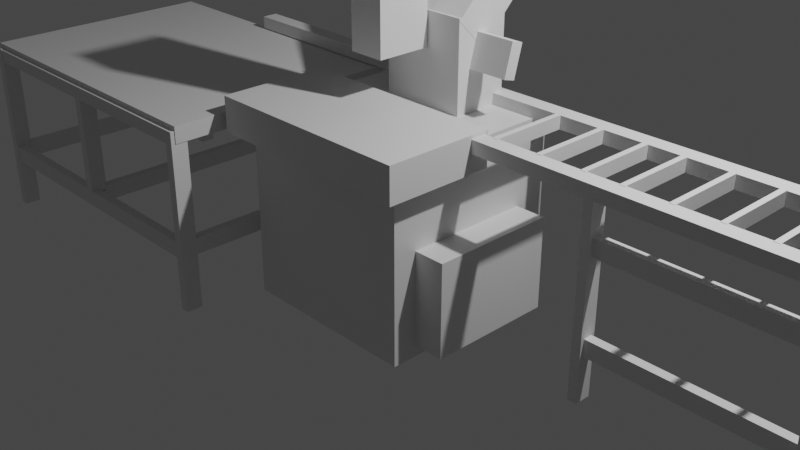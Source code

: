 # Source: Sd205_Full_Automatic_Single_Head_Screwdriver_Machine.blend  (saved by Blender 2.91.10; exported with 4.5.12 LTS)
import bpy
from mathutils import Matrix  # noqa: F401  (used for matrix-valued properties, if any)

bpy.ops.wm.read_factory_settings(use_empty=True)
scene = bpy.context.scene
scene.name = 'Scene'

# ---- collections
col_collection = bpy.data.collections.new('Collection'); scene.collection.children.link(col_collection)

# ---- materials (node trees are filled in below, after node groups)
mat_material = bpy.data.materials.new('Material')
mat_material.alpha_threshold = 0.0
mat_material.use_transparent_shadow = False
mat_material.line_color = (0.0, 0.0, 0.0, 1.0)
mat_material_001 = bpy.data.materials.new('Material.001')
mat_material_001.alpha_threshold = 0.0
mat_material_001.use_transparent_shadow = False
mat_material_001.line_color = (0.0, 0.0, 0.0, 1.0)

# ---- material node trees
mat_material.use_nodes = True; mat_material.node_tree.nodes.clear()
_N = mat_material.node_tree.nodes; _L = mat_material.node_tree.links
n0 = _N.new('ShaderNodeOutputMaterial'); n0.name = 'Material Output'; n0.location = (300, 300)
n1 = _N.new('ShaderNodeBsdfPrincipled'); n1.name = 'Principled BSDF'; n1.location = (10, 300)
n1.distribution = 'GGX'
n1.subsurface_method = 'BURLEY'
n1.inputs[2].default_value = 0.4
n1.inputs[3].default_value = 1.45
n1.inputs[27].default_value = (0.0, 0.0, 0.0, 1.0)
n1.inputs[28].default_value = 1.0
_L.new(n1.outputs[0], n0.inputs[0])
n0.is_active_output = True
mat_material_001.use_nodes = True; mat_material_001.node_tree.nodes.clear()
_N = mat_material_001.node_tree.nodes; _L = mat_material_001.node_tree.links
n0 = _N.new('ShaderNodeOutputMaterial'); n0.name = 'Material Output'; n0.location = (300, 300)
n1 = _N.new('ShaderNodeBsdfPrincipled'); n1.name = 'Principled BSDF'; n1.location = (10, 300)
n1.distribution = 'GGX'
n1.subsurface_method = 'BURLEY'
n1.inputs[2].default_value = 0.4
n1.inputs[3].default_value = 1.45
n1.inputs[27].default_value = (0.0, 0.0, 0.0, 1.0)
n1.inputs[28].default_value = 1.0
_L.new(n1.outputs[0], n0.inputs[0])
n0.is_active_output = True

# ---- world
world_world = bpy.data.worlds.new('World'); scene.world = world_world
world_world.use_nodes = True; world_world.node_tree.nodes.clear()
_N = world_world.node_tree.nodes; _L = world_world.node_tree.links
n0 = _N.new('ShaderNodeOutputWorld'); n0.name = 'World Output'; n0.location = (300, 300)
n1 = _N.new('ShaderNodeBackground'); n1.name = 'Background'; n1.location = (10, 300)
n1.inputs[0].default_value = (0.05088, 0.05088, 0.05088, 1.0)
_L.new(n1.outputs[0], n0.inputs[0])
n0.is_active_output = True
world_world.color = (0.05088, 0.05088, 0.05088)
world_world.use_sun_shadow = False
world_world.sun_shadow_jitter_overblur = 0.0

# ---- cameras
cam_camera = bpy.data.cameras.new('Camera')
cam_camera.clip_end = 100.0
cam_camera.ortho_scale = 7.314

# ---- lights
light_light = bpy.data.lights.new('Light', 'POINT')
light_light.transmission_factor = 0.0
light_light.energy = 1000.0
light_light.shadow_soft_size = 0.1
light_light.shadow_maximum_resolution = 0.006
light_light.use_absolute_resolution = True

# ---- meshes
me_cube = bpy.data.meshes.new('Cube')
me_cube.from_pydata([(1.0, 1.0, 1.0), (1.0, 1.0, -1.0), (1.0, -1.0, 1.0), (1.0, -1.0, -1.0), (-1.0, 1.0, 1.0), (-1.0, 1.0, -1.0), (-1.0, -1.0, 1.0), (-1.0, -1.0, -1.0)], [], [(0, 4, 6, 2), (3, 2, 6, 7), (7, 6, 4, 5), (5, 1, 3, 7), (1, 0, 2, 3), (5, 4, 0, 1)])
_uv = me_cube.uv_layers.new(name='UVMap')
_uv.uv.foreach_set('vector', [0.625, 0.5, 0.875, 0.5, 0.875, 0.75, 0.625, 0.75, 0.375, 0.75, 0.625, 0.75, 0.625, 1.0, 0.375, 1.0, 0.375, 0.0, 0.625, 0.0, 0.625, 0.25, 0.375, 0.25, 0.125, 0.5, 0.375, 0.5, 0.375, 0.75, 0.125, 0.75, 0.375, 0.5, 0.625, 0.5, 0.625, 0.75, 0.375, 0.75, 0.375, 0.25, 0.625, 0.25, 0.625, 0.5, 0.375, 0.5])
me_cube.materials.append(mat_material)
me_cube.use_remesh_preserve_volume = False
me_cube.use_remesh_preserve_attributes = False
me_cube.use_mirror_vertex_groups = False
me_cube.update()
me_cube_001 = bpy.data.meshes.new('Cube.001')
me_cube_001.from_pydata([(1.0, 1.0, 1.0), (1.0, 1.0, -1.0), (1.0, -1.0, 1.0), (1.0, -1.0, -1.0), (-1.0, 1.0, 1.0), (-1.0, 1.0, -1.0), (-1.0, -1.0, 1.0), (-1.0, -1.0, -1.0)], [], [(0, 4, 6, 2), (3, 2, 6, 7), (7, 6, 4, 5), (5, 1, 3, 7), (1, 0, 2, 3), (5, 4, 0, 1)])
_uv = me_cube_001.uv_layers.new(name='UVMap')
_uv.uv.foreach_set('vector', [0.625, 0.5, 0.875, 0.5, 0.875, 0.75, 0.625, 0.75, 0.375, 0.75, 0.625, 0.75, 0.625, 1.0, 0.375, 1.0, 0.375, 0.0, 0.625, 0.0, 0.625, 0.25, 0.375, 0.25, 0.125, 0.5, 0.375, 0.5, 0.375, 0.75, 0.125, 0.75, 0.375, 0.5, 0.625, 0.5, 0.625, 0.75, 0.375, 0.75, 0.375, 0.25, 0.625, 0.25, 0.625, 0.5, 0.375, 0.5])
me_cube_001.materials.append(mat_material_001)
me_cube_001.use_remesh_preserve_volume = False
me_cube_001.use_remesh_preserve_attributes = False
me_cube_001.use_mirror_vertex_groups = False
me_cube_001.update()
me_cube_002 = bpy.data.meshes.new('Cube.002')
me_cube_002.from_pydata([(-1.0, -1.0, -1.0), (-1.0, -1.0, 1.0), (-1.0, 1.0, -1.0), (-1.0, 1.0, 1.0), (1.0, -1.0, -1.0), (1.0, -1.0, 1.0), (1.0, 1.0, -1.0), (1.0, 1.0, 1.0)], [], [(0, 1, 3, 2), (2, 3, 7, 6), (6, 7, 5, 4), (4, 5, 1, 0), (2, 6, 4, 0), (7, 3, 1, 5)])
_uv = me_cube_002.uv_layers.new(name='UVMap')
_uv.uv.foreach_set('vector', [0.375, 0.0, 0.625, 0.0, 0.625, 0.25, 0.375, 0.25, 0.375, 0.25, 0.625, 0.25, 0.625, 0.5, 0.375, 0.5, 0.375, 0.5, 0.625, 0.5, 0.625, 0.75, 0.375, 0.75, 0.375, 0.75, 0.625, 0.75, 0.625, 1.0, 0.375, 1.0, 0.125, 0.5, 0.375, 0.5, 0.375, 0.75, 0.125, 0.75, 0.625, 0.5, 0.875, 0.5, 0.875, 0.75, 0.625, 0.75])
me_cube_002.use_remesh_fix_poles = True
me_cube_002.use_remesh_preserve_attributes = False
me_cube_002.use_mirror_vertex_groups = False
me_cube_002.update()
me_cube_003 = bpy.data.meshes.new('Cube.003')
me_cube_003.from_pydata([(-1.0, -1.0, -1.0), (-1.0, -1.0, 1.0), (-1.0, 1.0, -1.0), (-1.0, 1.0, 1.0), (1.0, -1.0, -1.0), (1.0, -1.0, 1.0), (1.0, 1.0, -1.0), (1.0, 1.0, 1.0)], [], [(0, 1, 3, 2), (2, 3, 7, 6), (6, 7, 5, 4), (4, 5, 1, 0), (2, 6, 4, 0), (7, 3, 1, 5)])
_uv = me_cube_003.uv_layers.new(name='UVMap')
_uv.uv.foreach_set('vector', [0.375, 0.0, 0.625, 0.0, 0.625, 0.25, 0.375, 0.25, 0.375, 0.25, 0.625, 0.25, 0.625, 0.5, 0.375, 0.5, 0.375, 0.5, 0.625, 0.5, 0.625, 0.75, 0.375, 0.75, 0.375, 0.75, 0.625, 0.75, 0.625, 1.0, 0.375, 1.0, 0.125, 0.5, 0.375, 0.5, 0.375, 0.75, 0.125, 0.75, 0.625, 0.5, 0.875, 0.5, 0.875, 0.75, 0.625, 0.75])
me_cube_003.use_remesh_fix_poles = True
me_cube_003.use_remesh_preserve_attributes = False
me_cube_003.use_mirror_vertex_groups = False
me_cube_003.update()
me_cube_004 = bpy.data.meshes.new('Cube.004')
me_cube_004.from_pydata([(-1.0, -1.0, -1.0), (-1.0, -1.0, 1.0), (-1.0, 1.0, -1.0), (-1.0, 1.0, 1.0), (1.0, -1.0, -1.0), (1.0, -1.0, 1.0), (1.0, 1.0, -1.0), (1.0, 1.0, 1.0)], [], [(0, 1, 3, 2), (2, 3, 7, 6), (6, 7, 5, 4), (4, 5, 1, 0), (2, 6, 4, 0), (7, 3, 1, 5)])
_uv = me_cube_004.uv_layers.new(name='UVMap')
_uv.uv.foreach_set('vector', [0.375, 0.0, 0.625, 0.0, 0.625, 0.25, 0.375, 0.25, 0.375, 0.25, 0.625, 0.25, 0.625, 0.5, 0.375, 0.5, 0.375, 0.5, 0.625, 0.5, 0.625, 0.75, 0.375, 0.75, 0.375, 0.75, 0.625, 0.75, 0.625, 1.0, 0.375, 1.0, 0.125, 0.5, 0.375, 0.5, 0.375, 0.75, 0.125, 0.75, 0.625, 0.5, 0.875, 0.5, 0.875, 0.75, 0.625, 0.75])
me_cube_004.use_remesh_fix_poles = True
me_cube_004.use_remesh_preserve_attributes = False
me_cube_004.use_mirror_vertex_groups = False
me_cube_004.update()
me_cube_005 = bpy.data.meshes.new('Cube.005')
me_cube_005.from_pydata([(-1.0, -1.0, -1.0), (-1.0, -1.0, 1.0), (-1.0, 1.0, -1.0), (-1.0, 1.0, 1.0), (1.0, -1.0, -1.0), (1.0, -1.0, 1.0), (1.0, 1.0, -1.0), (1.0, 1.0, 1.0)], [], [(0, 1, 3, 2), (2, 3, 7, 6), (6, 7, 5, 4), (4, 5, 1, 0), (2, 6, 4, 0), (7, 3, 1, 5)])
_uv = me_cube_005.uv_layers.new(name='UVMap')
_uv.uv.foreach_set('vector', [0.375, 0.0, 0.625, 0.0, 0.625, 0.25, 0.375, 0.25, 0.375, 0.25, 0.625, 0.25, 0.625, 0.5, 0.375, 0.5, 0.375, 0.5, 0.625, 0.5, 0.625, 0.75, 0.375, 0.75, 0.375, 0.75, 0.625, 0.75, 0.625, 1.0, 0.375, 1.0, 0.125, 0.5, 0.375, 0.5, 0.375, 0.75, 0.125, 0.75, 0.625, 0.5, 0.875, 0.5, 0.875, 0.75, 0.625, 0.75])
me_cube_005.use_remesh_fix_poles = True
me_cube_005.use_remesh_preserve_attributes = False
me_cube_005.use_mirror_vertex_groups = False
me_cube_005.update()
me_cube_006 = bpy.data.meshes.new('Cube.006')
me_cube_006.from_pydata([(-1.0, -1.0, -1.0), (-1.0, -1.0, 1.0), (-1.0, 1.0, -1.0), (-1.0, 1.0, 1.0), (1.0, -1.0, -1.0), (1.0, -1.0, 1.0), (1.0, 1.0, -1.0), (1.0, 1.0, 1.0)], [], [(0, 1, 3, 2), (2, 3, 7, 6), (6, 7, 5, 4), (4, 5, 1, 0), (2, 6, 4, 0), (7, 3, 1, 5)])
_uv = me_cube_006.uv_layers.new(name='UVMap')
_uv.uv.foreach_set('vector', [0.375, 0.0, 0.625, 0.0, 0.625, 0.25, 0.375, 0.25, 0.375, 0.25, 0.625, 0.25, 0.625, 0.5, 0.375, 0.5, 0.375, 0.5, 0.625, 0.5, 0.625, 0.75, 0.375, 0.75, 0.375, 0.75, 0.625, 0.75, 0.625, 1.0, 0.375, 1.0, 0.125, 0.5, 0.375, 0.5, 0.375, 0.75, 0.125, 0.75, 0.625, 0.5, 0.875, 0.5, 0.875, 0.75, 0.625, 0.75])
me_cube_006.use_remesh_fix_poles = True
me_cube_006.use_remesh_preserve_attributes = False
me_cube_006.use_mirror_vertex_groups = False
me_cube_006.update()
me_cube_007 = bpy.data.meshes.new('Cube.007')
me_cube_007.from_pydata([(-1.0, -1.0, -1.0), (-1.0, -1.0, 1.0), (-1.0, 1.0, -1.0), (-1.0, 1.0, 1.0), (1.0, -1.0, -1.0), (1.0, -1.0, 1.0), (1.0, 1.0, -1.0), (1.0, 1.0, 1.0)], [], [(0, 1, 3, 2), (2, 3, 7, 6), (6, 7, 5, 4), (4, 5, 1, 0), (2, 6, 4, 0), (7, 3, 1, 5)])
_uv = me_cube_007.uv_layers.new(name='UVMap')
_uv.uv.foreach_set('vector', [0.375, 0.0, 0.625, 0.0, 0.625, 0.25, 0.375, 0.25, 0.375, 0.25, 0.625, 0.25, 0.625, 0.5, 0.375, 0.5, 0.375, 0.5, 0.625, 0.5, 0.625, 0.75, 0.375, 0.75, 0.375, 0.75, 0.625, 0.75, 0.625, 1.0, 0.375, 1.0, 0.125, 0.5, 0.375, 0.5, 0.375, 0.75, 0.125, 0.75, 0.625, 0.5, 0.875, 0.5, 0.875, 0.75, 0.625, 0.75])
me_cube_007.use_remesh_fix_poles = True
me_cube_007.use_remesh_preserve_attributes = False
me_cube_007.use_mirror_vertex_groups = False
me_cube_007.update()
me_cube_008 = bpy.data.meshes.new('Cube.008')
me_cube_008.from_pydata([(-1.0, -1.0, -1.0), (-1.0, -1.0, 1.0), (-1.0, 1.0, -1.0), (-1.0, 1.0, 1.0), (1.0, -1.0, -1.0), (1.0, -1.0, 1.0), (1.0, 1.0, -1.0), (1.0, 1.0, 1.0)], [], [(0, 1, 3, 2), (2, 3, 7, 6), (6, 7, 5, 4), (4, 5, 1, 0), (2, 6, 4, 0), (7, 3, 1, 5)])
_uv = me_cube_008.uv_layers.new(name='UVMap')
_uv.uv.foreach_set('vector', [0.375, 0.0, 0.625, 0.0, 0.625, 0.25, 0.375, 0.25, 0.375, 0.25, 0.625, 0.25, 0.625, 0.5, 0.375, 0.5, 0.375, 0.5, 0.625, 0.5, 0.625, 0.75, 0.375, 0.75, 0.375, 0.75, 0.625, 0.75, 0.625, 1.0, 0.375, 1.0, 0.125, 0.5, 0.375, 0.5, 0.375, 0.75, 0.125, 0.75, 0.625, 0.5, 0.875, 0.5, 0.875, 0.75, 0.625, 0.75])
me_cube_008.use_remesh_fix_poles = True
me_cube_008.use_remesh_preserve_attributes = False
me_cube_008.use_mirror_vertex_groups = False
me_cube_008.update()
me_cube_009 = bpy.data.meshes.new('Cube.009')
me_cube_009.from_pydata([(-1.0, -1.0, -1.0), (-1.0, -1.0, 1.0), (-1.0, 1.0, -1.0), (-1.0, 1.0, 1.0), (1.0, -1.0, -1.0), (1.0, -1.0, 1.0), (1.0, 1.0, -1.0), (1.0, 1.0, 1.0)], [], [(0, 1, 3, 2), (2, 3, 7, 6), (6, 7, 5, 4), (4, 5, 1, 0), (2, 6, 4, 0), (7, 3, 1, 5)])
_uv = me_cube_009.uv_layers.new(name='UVMap')
_uv.uv.foreach_set('vector', [0.375, 0.0, 0.625, 0.0, 0.625, 0.25, 0.375, 0.25, 0.375, 0.25, 0.625, 0.25, 0.625, 0.5, 0.375, 0.5, 0.375, 0.5, 0.625, 0.5, 0.625, 0.75, 0.375, 0.75, 0.375, 0.75, 0.625, 0.75, 0.625, 1.0, 0.375, 1.0, 0.125, 0.5, 0.375, 0.5, 0.375, 0.75, 0.125, 0.75, 0.625, 0.5, 0.875, 0.5, 0.875, 0.75, 0.625, 0.75])
me_cube_009.use_remesh_fix_poles = True
me_cube_009.use_remesh_preserve_attributes = False
me_cube_009.use_mirror_vertex_groups = False
me_cube_009.update()
me_cube_010 = bpy.data.meshes.new('Cube.010')
me_cube_010.from_pydata([(-1.0, -1.0, -1.0), (-1.0, -1.0, 1.0), (-1.0, 1.0, -1.0), (-1.0, 1.0, 1.0), (1.0, -1.0, -1.0), (1.0, -1.0, 1.0), (1.0, 1.0, -1.0), (1.0, 1.0, 1.0)], [], [(0, 1, 3, 2), (2, 3, 7, 6), (6, 7, 5, 4), (4, 5, 1, 0), (2, 6, 4, 0), (7, 3, 1, 5)])
_uv = me_cube_010.uv_layers.new(name='UVMap')
_uv.uv.foreach_set('vector', [0.375, 0.0, 0.625, 0.0, 0.625, 0.25, 0.375, 0.25, 0.375, 0.25, 0.625, 0.25, 0.625, 0.5, 0.375, 0.5, 0.375, 0.5, 0.625, 0.5, 0.625, 0.75, 0.375, 0.75, 0.375, 0.75, 0.625, 0.75, 0.625, 1.0, 0.375, 1.0, 0.125, 0.5, 0.375, 0.5, 0.375, 0.75, 0.125, 0.75, 0.625, 0.5, 0.875, 0.5, 0.875, 0.75, 0.625, 0.75])
me_cube_010.use_remesh_fix_poles = True
me_cube_010.use_remesh_preserve_attributes = False
me_cube_010.use_mirror_vertex_groups = False
me_cube_010.update()
me_cube_011 = bpy.data.meshes.new('Cube.011')
me_cube_011.from_pydata([(-1.0, -1.0, -1.0), (-1.0, -1.0, 1.0), (-1.0, 1.0, -1.0), (-1.0, 1.0, 1.0), (1.0, -1.0, -1.0), (1.0, -1.0, 1.0), (1.0, 1.0, -1.0), (1.0, 1.0, 1.0)], [], [(0, 1, 3, 2), (2, 3, 7, 6), (6, 7, 5, 4), (4, 5, 1, 0), (2, 6, 4, 0), (7, 3, 1, 5)])
_uv = me_cube_011.uv_layers.new(name='UVMap')
_uv.uv.foreach_set('vector', [0.375, 0.0, 0.625, 0.0, 0.625, 0.25, 0.375, 0.25, 0.375, 0.25, 0.625, 0.25, 0.625, 0.5, 0.375, 0.5, 0.375, 0.5, 0.625, 0.5, 0.625, 0.75, 0.375, 0.75, 0.375, 0.75, 0.625, 0.75, 0.625, 1.0, 0.375, 1.0, 0.125, 0.5, 0.375, 0.5, 0.375, 0.75, 0.125, 0.75, 0.625, 0.5, 0.875, 0.5, 0.875, 0.75, 0.625, 0.75])
me_cube_011.use_remesh_fix_poles = True
me_cube_011.use_remesh_preserve_attributes = False
me_cube_011.use_mirror_vertex_groups = False
me_cube_011.update()
me_cube_012 = bpy.data.meshes.new('Cube.012')
me_cube_012.from_pydata([(-1.0, -1.0, -1.0), (-1.0, -1.0, 1.0), (-1.0, 1.0, -1.0), (-1.0, 1.0, 1.0), (1.0, -1.0, -1.0), (1.0, -1.0, 1.0), (1.0, 1.0, -1.0), (1.0, 1.0, 1.0)], [], [(0, 1, 3, 2), (2, 3, 7, 6), (6, 7, 5, 4), (4, 5, 1, 0), (2, 6, 4, 0), (7, 3, 1, 5)])
_uv = me_cube_012.uv_layers.new(name='UVMap')
_uv.uv.foreach_set('vector', [0.375, 0.0, 0.625, 0.0, 0.625, 0.25, 0.375, 0.25, 0.375, 0.25, 0.625, 0.25, 0.625, 0.5, 0.375, 0.5, 0.375, 0.5, 0.625, 0.5, 0.625, 0.75, 0.375, 0.75, 0.375, 0.75, 0.625, 0.75, 0.625, 1.0, 0.375, 1.0, 0.125, 0.5, 0.375, 0.5, 0.375, 0.75, 0.125, 0.75, 0.625, 0.5, 0.875, 0.5, 0.875, 0.75, 0.625, 0.75])
me_cube_012.use_remesh_fix_poles = True
me_cube_012.use_remesh_preserve_attributes = False
me_cube_012.use_mirror_vertex_groups = False
me_cube_012.update()
me_cube_013 = bpy.data.meshes.new('Cube.013')
me_cube_013.from_pydata([(-1.0, -1.0, -1.0), (-1.0, -1.0, 1.0), (-1.0, 1.0, -1.0), (-1.0, 1.0, 1.0), (1.0, -1.0, -1.0), (1.0, -1.0, 1.0), (1.0, 1.0, -1.0), (1.0, 1.0, 1.0)], [], [(0, 1, 3, 2), (2, 3, 7, 6), (6, 7, 5, 4), (4, 5, 1, 0), (2, 6, 4, 0), (7, 3, 1, 5)])
_uv = me_cube_013.uv_layers.new(name='UVMap')
_uv.uv.foreach_set('vector', [0.375, 0.0, 0.625, 0.0, 0.625, 0.25, 0.375, 0.25, 0.375, 0.25, 0.625, 0.25, 0.625, 0.5, 0.375, 0.5, 0.375, 0.5, 0.625, 0.5, 0.625, 0.75, 0.375, 0.75, 0.375, 0.75, 0.625, 0.75, 0.625, 1.0, 0.375, 1.0, 0.125, 0.5, 0.375, 0.5, 0.375, 0.75, 0.125, 0.75, 0.625, 0.5, 0.875, 0.5, 0.875, 0.75, 0.625, 0.75])
me_cube_013.use_remesh_fix_poles = True
me_cube_013.use_remesh_preserve_attributes = False
me_cube_013.use_mirror_vertex_groups = False
me_cube_013.update()
me_cube_014 = bpy.data.meshes.new('Cube.014')
me_cube_014.from_pydata([(-1.0, -1.0, -1.0), (-1.0, -1.0, 1.0), (-1.0, 1.0, -1.0), (-1.0, 1.0, 1.0), (1.0, -1.0, -1.0), (1.0, -1.0, 1.0), (1.0, 1.0, -1.0), (1.0, 1.0, 1.0)], [], [(0, 1, 3, 2), (2, 3, 7, 6), (6, 7, 5, 4), (4, 5, 1, 0), (2, 6, 4, 0), (7, 3, 1, 5)])
_uv = me_cube_014.uv_layers.new(name='UVMap')
_uv.uv.foreach_set('vector', [0.375, 0.0, 0.625, 0.0, 0.625, 0.25, 0.375, 0.25, 0.375, 0.25, 0.625, 0.25, 0.625, 0.5, 0.375, 0.5, 0.375, 0.5, 0.625, 0.5, 0.625, 0.75, 0.375, 0.75, 0.375, 0.75, 0.625, 0.75, 0.625, 1.0, 0.375, 1.0, 0.125, 0.5, 0.375, 0.5, 0.375, 0.75, 0.125, 0.75, 0.625, 0.5, 0.875, 0.5, 0.875, 0.75, 0.625, 0.75])
me_cube_014.use_remesh_fix_poles = True
me_cube_014.use_remesh_preserve_attributes = False
me_cube_014.use_mirror_vertex_groups = False
me_cube_014.update()
me_cube_016 = bpy.data.meshes.new('Cube.016')
me_cube_016.from_pydata([(-1.0, -1.0, -1.0), (-1.0, -1.0, 1.0), (-1.0, 1.0, -1.0), (-1.0, 1.0, 1.0), (1.0, -1.0, -1.0), (1.0, -1.0, 1.0), (1.0, 1.0, -1.0), (1.0, 1.0, 1.0)], [], [(0, 1, 3, 2), (2, 3, 7, 6), (6, 7, 5, 4), (4, 5, 1, 0), (2, 6, 4, 0), (7, 3, 1, 5)])
_uv = me_cube_016.uv_layers.new(name='UVMap')
_uv.uv.foreach_set('vector', [0.375, 0.0, 0.625, 0.0, 0.625, 0.25, 0.375, 0.25, 0.375, 0.25, 0.625, 0.25, 0.625, 0.5, 0.375, 0.5, 0.375, 0.5, 0.625, 0.5, 0.625, 0.75, 0.375, 0.75, 0.375, 0.75, 0.625, 0.75, 0.625, 1.0, 0.375, 1.0, 0.125, 0.5, 0.375, 0.5, 0.375, 0.75, 0.125, 0.75, 0.625, 0.5, 0.875, 0.5, 0.875, 0.75, 0.625, 0.75])
me_cube_016.use_remesh_fix_poles = True
me_cube_016.use_remesh_preserve_attributes = False
me_cube_016.use_mirror_vertex_groups = False
me_cube_016.update()
me_cube_017 = bpy.data.meshes.new('Cube.017')
me_cube_017.from_pydata([(-1.0, -1.0, -1.0), (-1.0, -1.0, 1.0), (-1.0, 1.0, -1.0), (-1.0, 1.0, 1.0), (1.0, -1.0, -1.0), (1.0, -1.0, 1.0), (1.0, 1.0, -1.0), (1.0, 1.0, 1.0)], [], [(0, 1, 3, 2), (2, 3, 7, 6), (6, 7, 5, 4), (4, 5, 1, 0), (2, 6, 4, 0), (7, 3, 1, 5)])
_uv = me_cube_017.uv_layers.new(name='UVMap')
_uv.uv.foreach_set('vector', [0.375, 0.0, 0.625, 0.0, 0.625, 0.25, 0.375, 0.25, 0.375, 0.25, 0.625, 0.25, 0.625, 0.5, 0.375, 0.5, 0.375, 0.5, 0.625, 0.5, 0.625, 0.75, 0.375, 0.75, 0.375, 0.75, 0.625, 0.75, 0.625, 1.0, 0.375, 1.0, 0.125, 0.5, 0.375, 0.5, 0.375, 0.75, 0.125, 0.75, 0.625, 0.5, 0.875, 0.5, 0.875, 0.75, 0.625, 0.75])
me_cube_017.use_remesh_fix_poles = True
me_cube_017.use_remesh_preserve_attributes = False
me_cube_017.use_mirror_vertex_groups = False
me_cube_017.update()
me_cube_019 = bpy.data.meshes.new('Cube.019')
me_cube_019.from_pydata([(-1.0, -1.0, -1.0), (-1.0, -1.0, 1.0), (-1.0, 1.0, -1.0), (-1.0, 1.0, 1.0), (1.0, -1.0, -1.0), (1.0, -1.0, 1.0), (1.0, 1.0, -1.0), (1.0, 1.0, 1.0)], [], [(0, 1, 3, 2), (2, 3, 7, 6), (6, 7, 5, 4), (4, 5, 1, 0), (2, 6, 4, 0), (7, 3, 1, 5)])
_uv = me_cube_019.uv_layers.new(name='UVMap')
_uv.uv.foreach_set('vector', [0.375, 0.0, 0.625, 0.0, 0.625, 0.25, 0.375, 0.25, 0.375, 0.25, 0.625, 0.25, 0.625, 0.5, 0.375, 0.5, 0.375, 0.5, 0.625, 0.5, 0.625, 0.75, 0.375, 0.75, 0.375, 0.75, 0.625, 0.75, 0.625, 1.0, 0.375, 1.0, 0.125, 0.5, 0.375, 0.5, 0.375, 0.75, 0.125, 0.75, 0.625, 0.5, 0.875, 0.5, 0.875, 0.75, 0.625, 0.75])
me_cube_019.use_remesh_fix_poles = True
me_cube_019.use_remesh_preserve_attributes = False
me_cube_019.use_mirror_vertex_groups = False
me_cube_019.update()
me_cube_024 = bpy.data.meshes.new('Cube.024')
me_cube_024.from_pydata([(-1.0, -1.0, -1.0), (-1.0, -1.0, 1.0), (-1.0, 1.0, -1.0), (-1.0, 1.0, 1.0), (1.0, -1.0, -1.0), (1.0, -1.0, 1.0), (1.0, 1.0, -1.0), (1.0, 1.0, 1.0)], [], [(0, 1, 3, 2), (2, 3, 7, 6), (6, 7, 5, 4), (4, 5, 1, 0), (2, 6, 4, 0), (7, 3, 1, 5)])
_uv = me_cube_024.uv_layers.new(name='UVMap')
_uv.uv.foreach_set('vector', [0.375, 0.0, 0.625, 0.0, 0.625, 0.25, 0.375, 0.25, 0.375, 0.25, 0.625, 0.25, 0.625, 0.5, 0.375, 0.5, 0.375, 0.5, 0.625, 0.5, 0.625, 0.75, 0.375, 0.75, 0.375, 0.75, 0.625, 0.75, 0.625, 1.0, 0.375, 1.0, 0.125, 0.5, 0.375, 0.5, 0.375, 0.75, 0.125, 0.75, 0.625, 0.5, 0.875, 0.5, 0.875, 0.75, 0.625, 0.75])
me_cube_024.use_remesh_fix_poles = True
me_cube_024.use_remesh_preserve_attributes = False
me_cube_024.use_mirror_vertex_groups = False
me_cube_024.update()
me_cube_025 = bpy.data.meshes.new('Cube.025')
me_cube_025.from_pydata([(-1.0, -1.0, -1.0), (-1.0, -1.0, 1.0), (-1.0, 1.0, -1.0), (-1.0, 1.0, 1.0), (1.0, -1.0, -1.0), (1.0, -1.0, 1.0), (1.0, 1.0, -1.0), (1.0, 1.0, 1.0)], [], [(0, 1, 3, 2), (2, 3, 7, 6), (6, 7, 5, 4), (4, 5, 1, 0), (2, 6, 4, 0), (7, 3, 1, 5)])
_uv = me_cube_025.uv_layers.new(name='UVMap')
_uv.uv.foreach_set('vector', [0.375, 0.0, 0.625, 0.0, 0.625, 0.25, 0.375, 0.25, 0.375, 0.25, 0.625, 0.25, 0.625, 0.5, 0.375, 0.5, 0.375, 0.5, 0.625, 0.5, 0.625, 0.75, 0.375, 0.75, 0.375, 0.75, 0.625, 0.75, 0.625, 1.0, 0.375, 1.0, 0.125, 0.5, 0.375, 0.5, 0.375, 0.75, 0.125, 0.75, 0.625, 0.5, 0.875, 0.5, 0.875, 0.75, 0.625, 0.75])
me_cube_025.use_remesh_fix_poles = True
me_cube_025.use_remesh_preserve_attributes = False
me_cube_025.use_mirror_vertex_groups = False
me_cube_025.update()
me_cube_026 = bpy.data.meshes.new('Cube.026')
me_cube_026.from_pydata([(-1.0, -1.0, -1.0), (-1.0, -1.0, 1.0), (-1.0, 1.0, -1.0), (-1.0, 1.0, 1.0), (1.0, -1.0, -1.0), (1.0, -1.0, 1.0), (1.0, 1.0, -1.0), (1.0, 1.0, 1.0)], [], [(0, 1, 3, 2), (2, 3, 7, 6), (6, 7, 5, 4), (4, 5, 1, 0), (2, 6, 4, 0), (7, 3, 1, 5)])
_uv = me_cube_026.uv_layers.new(name='UVMap')
_uv.uv.foreach_set('vector', [0.375, 0.0, 0.625, 0.0, 0.625, 0.25, 0.375, 0.25, 0.375, 0.25, 0.625, 0.25, 0.625, 0.5, 0.375, 0.5, 0.375, 0.5, 0.625, 0.5, 0.625, 0.75, 0.375, 0.75, 0.375, 0.75, 0.625, 0.75, 0.625, 1.0, 0.375, 1.0, 0.125, 0.5, 0.375, 0.5, 0.375, 0.75, 0.125, 0.75, 0.625, 0.5, 0.875, 0.5, 0.875, 0.75, 0.625, 0.75])
me_cube_026.use_remesh_fix_poles = True
me_cube_026.use_remesh_preserve_attributes = False
me_cube_026.use_mirror_vertex_groups = False
me_cube_026.update()
me_cube_027 = bpy.data.meshes.new('Cube.027')
me_cube_027.from_pydata([(-1.0, -1.0, -1.0), (-1.0, -1.0, 1.0), (-1.0, 1.0, -1.0), (-1.0, 1.0, 1.0), (1.0, -1.0, -1.0), (1.0, -1.0, 1.0), (1.0, 1.0, -1.0), (1.0, 1.0, 1.0)], [], [(0, 1, 3, 2), (2, 3, 7, 6), (6, 7, 5, 4), (4, 5, 1, 0), (2, 6, 4, 0), (7, 3, 1, 5)])
_uv = me_cube_027.uv_layers.new(name='UVMap')
_uv.uv.foreach_set('vector', [0.375, 0.0, 0.625, 0.0, 0.625, 0.25, 0.375, 0.25, 0.375, 0.25, 0.625, 0.25, 0.625, 0.5, 0.375, 0.5, 0.375, 0.5, 0.625, 0.5, 0.625, 0.75, 0.375, 0.75, 0.375, 0.75, 0.625, 0.75, 0.625, 1.0, 0.375, 1.0, 0.125, 0.5, 0.375, 0.5, 0.375, 0.75, 0.125, 0.75, 0.625, 0.5, 0.875, 0.5, 0.875, 0.75, 0.625, 0.75])
me_cube_027.use_remesh_fix_poles = True
me_cube_027.use_remesh_preserve_attributes = False
me_cube_027.use_mirror_vertex_groups = False
me_cube_027.update()
me_cube_028 = bpy.data.meshes.new('Cube.028')
me_cube_028.from_pydata([(-1.0, -1.0, -1.0), (-1.0, -1.0, 1.0), (-1.0, 1.0, -1.0), (-1.0, 1.0, 1.0), (1.0, -1.0, -1.0), (1.0, -1.0, 1.0), (1.0, 1.0, -1.0), (1.0, 1.0, 1.0)], [], [(0, 1, 3, 2), (2, 3, 7, 6), (6, 7, 5, 4), (4, 5, 1, 0), (2, 6, 4, 0), (7, 3, 1, 5)])
_uv = me_cube_028.uv_layers.new(name='UVMap')
_uv.uv.foreach_set('vector', [0.375, 0.0, 0.625, 0.0, 0.625, 0.25, 0.375, 0.25, 0.375, 0.25, 0.625, 0.25, 0.625, 0.5, 0.375, 0.5, 0.375, 0.5, 0.625, 0.5, 0.625, 0.75, 0.375, 0.75, 0.375, 0.75, 0.625, 0.75, 0.625, 1.0, 0.375, 1.0, 0.125, 0.5, 0.375, 0.5, 0.375, 0.75, 0.125, 0.75, 0.625, 0.5, 0.875, 0.5, 0.875, 0.75, 0.625, 0.75])
me_cube_028.use_remesh_fix_poles = True
me_cube_028.use_remesh_preserve_attributes = False
me_cube_028.use_mirror_vertex_groups = False
me_cube_028.update()
me_cube_029 = bpy.data.meshes.new('Cube.029')
me_cube_029.from_pydata([(-1.0, -1.0, -1.0), (-1.0, -1.0, 1.0), (-1.0, 1.0, -1.0), (-1.0, 1.0, 1.0), (1.0, -1.0, -1.0), (1.0, -1.0, 1.0), (1.0, 1.0, -1.0), (1.0, 1.0, 1.0)], [], [(0, 1, 3, 2), (2, 3, 7, 6), (6, 7, 5, 4), (4, 5, 1, 0), (2, 6, 4, 0), (7, 3, 1, 5)])
_uv = me_cube_029.uv_layers.new(name='UVMap')
_uv.uv.foreach_set('vector', [0.375, 0.0, 0.625, 0.0, 0.625, 0.25, 0.375, 0.25, 0.375, 0.25, 0.625, 0.25, 0.625, 0.5, 0.375, 0.5, 0.375, 0.5, 0.625, 0.5, 0.625, 0.75, 0.375, 0.75, 0.375, 0.75, 0.625, 0.75, 0.625, 1.0, 0.375, 1.0, 0.125, 0.5, 0.375, 0.5, 0.375, 0.75, 0.125, 0.75, 0.625, 0.5, 0.875, 0.5, 0.875, 0.75, 0.625, 0.75])
me_cube_029.use_remesh_fix_poles = True
me_cube_029.use_remesh_preserve_attributes = False
me_cube_029.use_mirror_vertex_groups = False
me_cube_029.update()
me_cube_030 = bpy.data.meshes.new('Cube.030')
me_cube_030.from_pydata([(-1.0, -1.0, -1.0), (-1.0, -1.0, 1.0), (-1.0, 1.0, -1.0), (-1.0, 1.0, 1.0), (1.0, -1.0, -1.0), (1.0, -1.0, 1.0), (1.0, 1.0, -1.0), (1.0, 1.0, 1.0)], [], [(0, 1, 3, 2), (2, 3, 7, 6), (6, 7, 5, 4), (4, 5, 1, 0), (2, 6, 4, 0), (7, 3, 1, 5)])
_uv = me_cube_030.uv_layers.new(name='UVMap')
_uv.uv.foreach_set('vector', [0.375, 0.0, 0.625, 0.0, 0.625, 0.25, 0.375, 0.25, 0.375, 0.25, 0.625, 0.25, 0.625, 0.5, 0.375, 0.5, 0.375, 0.5, 0.625, 0.5, 0.625, 0.75, 0.375, 0.75, 0.375, 0.75, 0.625, 0.75, 0.625, 1.0, 0.375, 1.0, 0.125, 0.5, 0.375, 0.5, 0.375, 0.75, 0.125, 0.75, 0.625, 0.5, 0.875, 0.5, 0.875, 0.75, 0.625, 0.75])
me_cube_030.use_remesh_fix_poles = True
me_cube_030.use_remesh_preserve_attributes = False
me_cube_030.use_mirror_vertex_groups = False
me_cube_030.update()
me_cube_031 = bpy.data.meshes.new('Cube.031')
me_cube_031.from_pydata([(-1.0, -1.0, -1.0), (-1.0, -1.0, 1.0), (-1.0, 1.0, -1.0), (-1.0, 1.0, 1.0), (1.0, -1.0, -1.0), (1.0, -1.0, 1.0), (1.0, 1.0, -1.0), (1.0, 1.0, 1.0)], [], [(0, 1, 3, 2), (2, 3, 7, 6), (6, 7, 5, 4), (4, 5, 1, 0), (2, 6, 4, 0), (7, 3, 1, 5)])
_uv = me_cube_031.uv_layers.new(name='UVMap')
_uv.uv.foreach_set('vector', [0.375, 0.0, 0.625, 0.0, 0.625, 0.25, 0.375, 0.25, 0.375, 0.25, 0.625, 0.25, 0.625, 0.5, 0.375, 0.5, 0.375, 0.5, 0.625, 0.5, 0.625, 0.75, 0.375, 0.75, 0.375, 0.75, 0.625, 0.75, 0.625, 1.0, 0.375, 1.0, 0.125, 0.5, 0.375, 0.5, 0.375, 0.75, 0.125, 0.75, 0.625, 0.5, 0.875, 0.5, 0.875, 0.75, 0.625, 0.75])
me_cube_031.use_remesh_fix_poles = True
me_cube_031.use_remesh_preserve_attributes = False
me_cube_031.use_mirror_vertex_groups = False
me_cube_031.update()
me_cube_032 = bpy.data.meshes.new('Cube.032')
me_cube_032.from_pydata([(-1.0, -1.0, -1.0), (-1.0, -1.0, 1.0), (-1.0, 1.0, -1.0), (-1.0, 1.0, 1.0), (1.0, -1.0, -1.0), (1.0, -1.0, 1.0), (1.0, 1.0, -1.0), (1.0, 1.0, 1.0)], [], [(0, 1, 3, 2), (2, 3, 7, 6), (6, 7, 5, 4), (4, 5, 1, 0), (2, 6, 4, 0), (7, 3, 1, 5)])
_uv = me_cube_032.uv_layers.new(name='UVMap')
_uv.uv.foreach_set('vector', [0.375, 0.0, 0.625, 0.0, 0.625, 0.25, 0.375, 0.25, 0.375, 0.25, 0.625, 0.25, 0.625, 0.5, 0.375, 0.5, 0.375, 0.5, 0.625, 0.5, 0.625, 0.75, 0.375, 0.75, 0.375, 0.75, 0.625, 0.75, 0.625, 1.0, 0.375, 1.0, 0.125, 0.5, 0.375, 0.5, 0.375, 0.75, 0.125, 0.75, 0.625, 0.5, 0.875, 0.5, 0.875, 0.75, 0.625, 0.75])
me_cube_032.use_remesh_fix_poles = True
me_cube_032.use_remesh_preserve_attributes = False
me_cube_032.use_mirror_vertex_groups = False
me_cube_032.update()
me_cube_034 = bpy.data.meshes.new('Cube.034')
me_cube_034.from_pydata([(-1.0, -1.0, -1.0), (-1.0, -1.0, 1.0), (-1.0, 1.0, -1.0), (-1.0, 1.0, 1.0), (1.0, -1.0, -1.0), (1.0, -1.0, 1.0), (1.0, 1.0, -1.0), (1.0, 1.0, 1.0)], [], [(0, 1, 3, 2), (2, 3, 7, 6), (6, 7, 5, 4), (4, 5, 1, 0), (2, 6, 4, 0), (7, 3, 1, 5)])
_uv = me_cube_034.uv_layers.new(name='UVMap')
_uv.uv.foreach_set('vector', [0.375, 0.0, 0.625, 0.0, 0.625, 0.25, 0.375, 0.25, 0.375, 0.25, 0.625, 0.25, 0.625, 0.5, 0.375, 0.5, 0.375, 0.5, 0.625, 0.5, 0.625, 0.75, 0.375, 0.75, 0.375, 0.75, 0.625, 0.75, 0.625, 1.0, 0.375, 1.0, 0.125, 0.5, 0.375, 0.5, 0.375, 0.75, 0.125, 0.75, 0.625, 0.5, 0.875, 0.5, 0.875, 0.75, 0.625, 0.75])
me_cube_034.use_remesh_fix_poles = True
me_cube_034.use_remesh_preserve_attributes = False
me_cube_034.use_mirror_vertex_groups = False
me_cube_034.update()
me_cube_035 = bpy.data.meshes.new('Cube.035')
me_cube_035.from_pydata([(-1.0, -1.0, -1.0), (-1.0, -1.0, 1.0), (-1.0, 1.0, -1.0), (-1.0, 1.0, 1.0), (1.0, -1.0, -1.0), (1.0, -1.0, 1.0), (1.0, 1.0, -1.0), (1.0, 1.0, 1.0)], [], [(0, 1, 3, 2), (2, 3, 7, 6), (6, 7, 5, 4), (4, 5, 1, 0), (2, 6, 4, 0), (7, 3, 1, 5)])
_uv = me_cube_035.uv_layers.new(name='UVMap')
_uv.uv.foreach_set('vector', [0.375, 0.0, 0.625, 0.0, 0.625, 0.25, 0.375, 0.25, 0.375, 0.25, 0.625, 0.25, 0.625, 0.5, 0.375, 0.5, 0.375, 0.5, 0.625, 0.5, 0.625, 0.75, 0.375, 0.75, 0.375, 0.75, 0.625, 0.75, 0.625, 1.0, 0.375, 1.0, 0.125, 0.5, 0.375, 0.5, 0.375, 0.75, 0.125, 0.75, 0.625, 0.5, 0.875, 0.5, 0.875, 0.75, 0.625, 0.75])
me_cube_035.use_remesh_fix_poles = True
me_cube_035.use_remesh_preserve_attributes = False
me_cube_035.use_mirror_vertex_groups = False
me_cube_035.update()
me_cube_036 = bpy.data.meshes.new('Cube.036')
me_cube_036.from_pydata([(-1.0, -1.0, -1.0), (-1.0, -1.0, 1.0), (-1.0, 1.0, -1.0), (-1.0, 1.0, 1.0), (1.0, -1.0, -1.0), (1.0, -1.0, 1.0), (1.0, 1.0, -1.0), (1.0, 1.0, 1.0)], [], [(0, 1, 3, 2), (2, 3, 7, 6), (6, 7, 5, 4), (4, 5, 1, 0), (2, 6, 4, 0), (7, 3, 1, 5)])
_uv = me_cube_036.uv_layers.new(name='UVMap')
_uv.uv.foreach_set('vector', [0.375, 0.0, 0.625, 0.0, 0.625, 0.25, 0.375, 0.25, 0.375, 0.25, 0.625, 0.25, 0.625, 0.5, 0.375, 0.5, 0.375, 0.5, 0.625, 0.5, 0.625, 0.75, 0.375, 0.75, 0.375, 0.75, 0.625, 0.75, 0.625, 1.0, 0.375, 1.0, 0.125, 0.5, 0.375, 0.5, 0.375, 0.75, 0.125, 0.75, 0.625, 0.5, 0.875, 0.5, 0.875, 0.75, 0.625, 0.75])
me_cube_036.use_remesh_fix_poles = True
me_cube_036.use_remesh_preserve_attributes = False
me_cube_036.use_mirror_vertex_groups = False
me_cube_036.update()
me_cube_037 = bpy.data.meshes.new('Cube.037')
me_cube_037.from_pydata([(-1.0, -1.0, -1.0), (-1.0, -1.0, 1.0), (-1.0, 1.0, -1.0), (-1.0, 1.0, 1.0), (1.0, -1.0, -1.0), (1.0, -1.0, 1.0), (1.0, 1.0, -1.0), (1.0, 1.0, 1.0)], [], [(0, 1, 3, 2), (2, 3, 7, 6), (6, 7, 5, 4), (4, 5, 1, 0), (2, 6, 4, 0), (7, 3, 1, 5)])
_uv = me_cube_037.uv_layers.new(name='UVMap')
_uv.uv.foreach_set('vector', [0.375, 0.0, 0.625, 0.0, 0.625, 0.25, 0.375, 0.25, 0.375, 0.25, 0.625, 0.25, 0.625, 0.5, 0.375, 0.5, 0.375, 0.5, 0.625, 0.5, 0.625, 0.75, 0.375, 0.75, 0.375, 0.75, 0.625, 0.75, 0.625, 1.0, 0.375, 1.0, 0.125, 0.5, 0.375, 0.5, 0.375, 0.75, 0.125, 0.75, 0.625, 0.5, 0.875, 0.5, 0.875, 0.75, 0.625, 0.75])
me_cube_037.use_remesh_fix_poles = True
me_cube_037.use_remesh_preserve_attributes = False
me_cube_037.use_mirror_vertex_groups = False
me_cube_037.update()
me_cube_038 = bpy.data.meshes.new('Cube.038')
me_cube_038.from_pydata([(-1.0, -1.0, -1.0), (-1.0, -1.0, 1.0), (-1.0, 1.0, -1.0), (-1.0, 1.0, 1.0), (1.0, -1.0, -1.0), (1.0, -1.0, 1.0), (1.0, 1.0, -1.0), (1.0, 1.0, 1.0)], [], [(0, 1, 3, 2), (2, 3, 7, 6), (6, 7, 5, 4), (4, 5, 1, 0), (2, 6, 4, 0), (7, 3, 1, 5)])
_uv = me_cube_038.uv_layers.new(name='UVMap')
_uv.uv.foreach_set('vector', [0.375, 0.0, 0.625, 0.0, 0.625, 0.25, 0.375, 0.25, 0.375, 0.25, 0.625, 0.25, 0.625, 0.5, 0.375, 0.5, 0.375, 0.5, 0.625, 0.5, 0.625, 0.75, 0.375, 0.75, 0.375, 0.75, 0.625, 0.75, 0.625, 1.0, 0.375, 1.0, 0.125, 0.5, 0.375, 0.5, 0.375, 0.75, 0.125, 0.75, 0.625, 0.5, 0.875, 0.5, 0.875, 0.75, 0.625, 0.75])
me_cube_038.use_remesh_fix_poles = True
me_cube_038.use_remesh_preserve_attributes = False
me_cube_038.use_mirror_vertex_groups = False
me_cube_038.update()
me_cube_039 = bpy.data.meshes.new('Cube.039')
me_cube_039.from_pydata([(-1.0, -1.0, -1.0), (-1.0, -1.0, 1.0), (-1.0, 1.0, -1.0), (-1.0, 1.0, 1.0), (1.0, -1.0, -1.0), (1.0, -1.0, 1.0), (1.0, 1.0, -1.0), (1.0, 1.0, 1.0)], [], [(0, 1, 3, 2), (2, 3, 7, 6), (6, 7, 5, 4), (4, 5, 1, 0), (2, 6, 4, 0), (7, 3, 1, 5)])
_uv = me_cube_039.uv_layers.new(name='UVMap')
_uv.uv.foreach_set('vector', [0.375, 0.0, 0.625, 0.0, 0.625, 0.25, 0.375, 0.25, 0.375, 0.25, 0.625, 0.25, 0.625, 0.5, 0.375, 0.5, 0.375, 0.5, 0.625, 0.5, 0.625, 0.75, 0.375, 0.75, 0.375, 0.75, 0.625, 0.75, 0.625, 1.0, 0.375, 1.0, 0.125, 0.5, 0.375, 0.5, 0.375, 0.75, 0.125, 0.75, 0.625, 0.5, 0.875, 0.5, 0.875, 0.75, 0.625, 0.75])
me_cube_039.use_remesh_fix_poles = True
me_cube_039.use_remesh_preserve_attributes = False
me_cube_039.use_mirror_vertex_groups = False
me_cube_039.update()
me_cube_040 = bpy.data.meshes.new('Cube.040')
me_cube_040.from_pydata([(-1.0, -1.0, -1.0), (-1.0, -1.0, 1.0), (-1.0, 1.0, -1.0), (-1.0, 1.0, 1.0), (1.0, -1.0, -1.0), (1.0, -1.0, 1.0), (1.0, 1.0, -1.0), (1.0, 1.0, 1.0)], [], [(0, 1, 3, 2), (2, 3, 7, 6), (6, 7, 5, 4), (4, 5, 1, 0), (2, 6, 4, 0), (7, 3, 1, 5)])
_uv = me_cube_040.uv_layers.new(name='UVMap')
_uv.uv.foreach_set('vector', [0.375, 0.0, 0.625, 0.0, 0.625, 0.25, 0.375, 0.25, 0.375, 0.25, 0.625, 0.25, 0.625, 0.5, 0.375, 0.5, 0.375, 0.5, 0.625, 0.5, 0.625, 0.75, 0.375, 0.75, 0.375, 0.75, 0.625, 0.75, 0.625, 1.0, 0.375, 1.0, 0.125, 0.5, 0.375, 0.5, 0.375, 0.75, 0.125, 0.75, 0.625, 0.5, 0.875, 0.5, 0.875, 0.75, 0.625, 0.75])
me_cube_040.use_remesh_fix_poles = True
me_cube_040.use_remesh_preserve_attributes = False
me_cube_040.use_mirror_vertex_groups = False
me_cube_040.update()
me_cube_041 = bpy.data.meshes.new('Cube.041')
me_cube_041.from_pydata([(-1.0, -1.0, -1.0), (-1.0, -1.0, 1.0), (-1.0, 1.0, -1.0), (-1.0, 1.0, 1.0), (1.0, -1.0, -1.0), (1.0, -1.0, 1.0), (1.0, 1.0, -1.0), (1.0, 1.0, 1.0)], [], [(0, 1, 3, 2), (2, 3, 7, 6), (6, 7, 5, 4), (4, 5, 1, 0), (2, 6, 4, 0), (7, 3, 1, 5)])
_uv = me_cube_041.uv_layers.new(name='UVMap')
_uv.uv.foreach_set('vector', [0.375, 0.0, 0.625, 0.0, 0.625, 0.25, 0.375, 0.25, 0.375, 0.25, 0.625, 0.25, 0.625, 0.5, 0.375, 0.5, 0.375, 0.5, 0.625, 0.5, 0.625, 0.75, 0.375, 0.75, 0.375, 0.75, 0.625, 0.75, 0.625, 1.0, 0.375, 1.0, 0.125, 0.5, 0.375, 0.5, 0.375, 0.75, 0.125, 0.75, 0.625, 0.5, 0.875, 0.5, 0.875, 0.75, 0.625, 0.75])
me_cube_041.use_remesh_fix_poles = True
me_cube_041.use_remesh_preserve_attributes = False
me_cube_041.use_mirror_vertex_groups = False
me_cube_041.update()
me_cube_042 = bpy.data.meshes.new('Cube.042')
me_cube_042.from_pydata([(-1.0, -1.0, -1.0), (-1.0, -1.0, 1.0), (-1.0, 1.0, -1.0), (-1.0, 1.0, 1.0), (1.0, -1.0, -1.0), (1.0, -1.0, 1.0), (1.0, 1.0, -1.0), (1.0, 1.0, 1.0)], [], [(0, 1, 3, 2), (2, 3, 7, 6), (6, 7, 5, 4), (4, 5, 1, 0), (2, 6, 4, 0), (7, 3, 1, 5)])
_uv = me_cube_042.uv_layers.new(name='UVMap')
_uv.uv.foreach_set('vector', [0.375, 0.0, 0.625, 0.0, 0.625, 0.25, 0.375, 0.25, 0.375, 0.25, 0.625, 0.25, 0.625, 0.5, 0.375, 0.5, 0.375, 0.5, 0.625, 0.5, 0.625, 0.75, 0.375, 0.75, 0.375, 0.75, 0.625, 0.75, 0.625, 1.0, 0.375, 1.0, 0.125, 0.5, 0.375, 0.5, 0.375, 0.75, 0.125, 0.75, 0.625, 0.5, 0.875, 0.5, 0.875, 0.75, 0.625, 0.75])
me_cube_042.use_remesh_fix_poles = True
me_cube_042.use_remesh_preserve_attributes = False
me_cube_042.use_mirror_vertex_groups = False
me_cube_042.update()
me_cube_043 = bpy.data.meshes.new('Cube.043')
me_cube_043.from_pydata([(-1.0, -1.0, -1.0), (-1.0, -1.0, 1.0), (-1.0, 1.0, -1.0), (-1.0, 1.0, 1.0), (1.0, -1.0, -1.0), (1.0, -1.0, 1.0), (1.0, 1.0, -1.0), (1.0, 1.0, 1.0)], [], [(0, 1, 3, 2), (2, 3, 7, 6), (6, 7, 5, 4), (4, 5, 1, 0), (2, 6, 4, 0), (7, 3, 1, 5)])
_uv = me_cube_043.uv_layers.new(name='UVMap')
_uv.uv.foreach_set('vector', [0.375, 0.0, 0.625, 0.0, 0.625, 0.25, 0.375, 0.25, 0.375, 0.25, 0.625, 0.25, 0.625, 0.5, 0.375, 0.5, 0.375, 0.5, 0.625, 0.5, 0.625, 0.75, 0.375, 0.75, 0.375, 0.75, 0.625, 0.75, 0.625, 1.0, 0.375, 1.0, 0.125, 0.5, 0.375, 0.5, 0.375, 0.75, 0.125, 0.75, 0.625, 0.5, 0.875, 0.5, 0.875, 0.75, 0.625, 0.75])
me_cube_043.use_remesh_fix_poles = True
me_cube_043.use_remesh_preserve_attributes = False
me_cube_043.use_mirror_vertex_groups = False
me_cube_043.update()
me_cube_044 = bpy.data.meshes.new('Cube.044')
me_cube_044.from_pydata([(-1.0, -1.0, -1.0), (-1.0, -1.0, 1.0), (-1.0, 1.0, -1.0), (-1.0, 1.0, 1.0), (1.0, -1.0, -1.0), (1.0, -1.0, 1.0), (1.0, 1.0, -1.0), (1.0, 1.0, 1.0)], [], [(0, 1, 3, 2), (2, 3, 7, 6), (6, 7, 5, 4), (4, 5, 1, 0), (2, 6, 4, 0), (7, 3, 1, 5)])
_uv = me_cube_044.uv_layers.new(name='UVMap')
_uv.uv.foreach_set('vector', [0.375, 0.0, 0.625, 0.0, 0.625, 0.25, 0.375, 0.25, 0.375, 0.25, 0.625, 0.25, 0.625, 0.5, 0.375, 0.5, 0.375, 0.5, 0.625, 0.5, 0.625, 0.75, 0.375, 0.75, 0.375, 0.75, 0.625, 0.75, 0.625, 1.0, 0.375, 1.0, 0.125, 0.5, 0.375, 0.5, 0.375, 0.75, 0.125, 0.75, 0.625, 0.5, 0.875, 0.5, 0.875, 0.75, 0.625, 0.75])
me_cube_044.use_remesh_fix_poles = True
me_cube_044.use_remesh_preserve_attributes = False
me_cube_044.use_mirror_vertex_groups = False
me_cube_044.update()
me_cube_045 = bpy.data.meshes.new('Cube.045')
me_cube_045.from_pydata([(-1.0, -1.0, -1.0), (-1.0, -1.0, 1.0), (-1.0, 1.0, -1.0), (-1.0, 1.0, 1.0), (1.0, -1.0, -1.0), (1.0, -1.0, 1.0), (1.0, 1.0, -1.0), (1.0, 1.0, 1.0)], [], [(0, 1, 3, 2), (2, 3, 7, 6), (6, 7, 5, 4), (4, 5, 1, 0), (2, 6, 4, 0), (7, 3, 1, 5)])
_uv = me_cube_045.uv_layers.new(name='UVMap')
_uv.uv.foreach_set('vector', [0.375, 0.0, 0.625, 0.0, 0.625, 0.25, 0.375, 0.25, 0.375, 0.25, 0.625, 0.25, 0.625, 0.5, 0.375, 0.5, 0.375, 0.5, 0.625, 0.5, 0.625, 0.75, 0.375, 0.75, 0.375, 0.75, 0.625, 0.75, 0.625, 1.0, 0.375, 1.0, 0.125, 0.5, 0.375, 0.5, 0.375, 0.75, 0.125, 0.75, 0.625, 0.5, 0.875, 0.5, 0.875, 0.75, 0.625, 0.75])
me_cube_045.use_remesh_fix_poles = True
me_cube_045.use_remesh_preserve_attributes = False
me_cube_045.use_mirror_vertex_groups = False
me_cube_045.update()

# ---- objects
ob_cube = bpy.data.objects.new('Cube', me_cube)
ob_light = bpy.data.objects.new('Light', light_light)
ob_camera = bpy.data.objects.new('Camera', cam_camera)
ob_cube_001 = bpy.data.objects.new('Cube.001', me_cube_001)
ob_cube_002 = bpy.data.objects.new('Cube.002', me_cube_002)
ob_cube_003 = bpy.data.objects.new('Cube.003', me_cube_003)
ob_cube_004 = bpy.data.objects.new('Cube.004', me_cube_004)
ob_cube_005 = bpy.data.objects.new('Cube.005', me_cube_005)
ob_cube_006 = bpy.data.objects.new('Cube.006', me_cube_006)
ob_cube_007 = bpy.data.objects.new('Cube.007', me_cube_007)
ob_cube_008 = bpy.data.objects.new('Cube.008', me_cube_008)
ob_cube_009 = bpy.data.objects.new('Cube.009', me_cube_009)
ob_cube_010 = bpy.data.objects.new('Cube.010', me_cube_010)
ob_cube_011 = bpy.data.objects.new('Cube.011', me_cube_011)
ob_cube_012 = bpy.data.objects.new('Cube.012', me_cube_012)
ob_cube_013 = bpy.data.objects.new('Cube.013', me_cube_013)
ob_cube_014 = bpy.data.objects.new('Cube.014', me_cube_014)
ob_cube_016 = bpy.data.objects.new('Cube.016', me_cube_016)
ob_cube_017 = bpy.data.objects.new('Cube.017', me_cube_017)
ob_cube_019 = bpy.data.objects.new('Cube.019', me_cube_019)
ob_cube_024 = bpy.data.objects.new('Cube.024', me_cube_024)
ob_cube_025 = bpy.data.objects.new('Cube.025', me_cube_025)
ob_cube_026 = bpy.data.objects.new('Cube.026', me_cube_026)
ob_cube_027 = bpy.data.objects.new('Cube.027', me_cube_027)
ob_cube_028 = bpy.data.objects.new('Cube.028', me_cube_028)
ob_cube_029 = bpy.data.objects.new('Cube.029', me_cube_029)
ob_cube_030 = bpy.data.objects.new('Cube.030', me_cube_030)
ob_cube_031 = bpy.data.objects.new('Cube.031', me_cube_031)
ob_cube_032 = bpy.data.objects.new('Cube.032', me_cube_032)
ob_cube_034 = bpy.data.objects.new('Cube.034', me_cube_034)
ob_cube_035 = bpy.data.objects.new('Cube.035', me_cube_035)
ob_cube_036 = bpy.data.objects.new('Cube.036', me_cube_036)
ob_cube_037 = bpy.data.objects.new('Cube.037', me_cube_037)
ob_cube_038 = bpy.data.objects.new('Cube.038', me_cube_038)
ob_cube_039 = bpy.data.objects.new('Cube.039', me_cube_039)
ob_cube_040 = bpy.data.objects.new('Cube.040', me_cube_040)
ob_cube_041 = bpy.data.objects.new('Cube.041', me_cube_041)
ob_cube_042 = bpy.data.objects.new('Cube.042', me_cube_042)
ob_cube_043 = bpy.data.objects.new('Cube.043', me_cube_043)
ob_cube_044 = bpy.data.objects.new('Cube.044', me_cube_044)
ob_cube_045 = bpy.data.objects.new('Cube.045', me_cube_045)

# ---- transforms, parenting, visibility, modifiers, constraints
ob_cube.location = (0.0, 0.0, 0.15)
ob_cube.lock_rotations_4d = False
ob_cube.empty_display_type = 'ARROWS'
ob_cube.lineart.crease_threshold = 0.0
ob_light.location = (4.076, 1.005, 5.904)
ob_light.rotation_euler = (0.6503, 0.05522, 1.866)
ob_light.lock_rotations_4d = False
ob_light.empty_display_type = 'ARROWS'
ob_light.color = (0.0, 0.0, 0.0, 0.0)
ob_light.lineart.crease_threshold = 0.0
ob_camera.location = (7.359, -6.926, 4.958)
ob_camera.rotation_euler = (1.109, 0.0, 0.8149)
ob_camera.lock_rotations_4d = False
ob_camera.empty_display_type = 'ARROWS'
ob_camera.color = (0.0, 0.0, 0.0, 0.0)
ob_camera.display_type = 'WIRE'
ob_camera.lineart.crease_threshold = 0.0
ob_cube_001.location = (1.168, -0.04845, -0.221)
ob_cube_001.scale = (0.17, 0.69, 0.5)
ob_cube_001.lock_rotations_4d = False
ob_cube_001.empty_display_type = 'ARROWS'
ob_cube_001.lineart.crease_threshold = 0.0
ob_cube_002.location = (1.3, 0.9, 1.2)
ob_cube_002.scale = (4.52, 0.09, 0.07)
ob_cube_002.lineart.crease_threshold = 0.0
ob_cube_003.location = (2.473, -0.1333, 0.1542)
ob_cube_003.rotation_euler = (0.0, 1.571, 0.0)
ob_cube_003.scale = (1.01, 0.09, 0.05)
ob_cube_003.lineart.crease_threshold = 0.0
ob_cube_004.location = (0.0, -0.61, 1.12)
ob_cube_004.scale = (1.17, 0.6, 0.19)
ob_cube_004.lineart.crease_threshold = 0.0
ob_cube_005.location = (0.0, 0.62, 1.61)
ob_cube_005.scale = (0.48, 0.31, 0.5)
ob_cube_005.lineart.crease_threshold = 0.0
ob_cube_006.location = (3.407, -0.1342, 1.2)
ob_cube_006.scale = (2.4, 0.09, 0.07)
ob_cube_006.lineart.crease_threshold = 0.0
ob_cube_007.location = (-3.037, 0.8467, 0.4)
ob_cube_007.rotation_euler = (0.0, 1.571, 0.0)
ob_cube_007.scale = (0.55, 0.09, 0.05)
ob_cube_007.lineart.crease_threshold = 0.0
ob_cube_008.location = (-1.291, -0.4134, -0.2054)
ob_cube_008.rotation_euler = (1.571, 0.0, 1.571)
ob_cube_008.scale = (1.23, 0.09, 0.05)
ob_cube_008.lineart.crease_threshold = 0.0
ob_cube_009.location = (3.533, -0.1333, 0.6942)
ob_cube_009.rotation_euler = (1.571, 0.0, 0.0)
ob_cube_009.scale = (1.01, 0.09, 0.05)
ob_cube_009.lineart.crease_threshold = 0.0
ob_cube_010.location = (4.593, -0.1333, 0.1542)
ob_cube_010.rotation_euler = (0.0, 1.571, 0.0)
ob_cube_010.scale = (1.01, 0.09, 0.05)
ob_cube_010.lineart.crease_threshold = 0.0
ob_cube_011.location = (-1.287, 0.8667, 0.1342)
ob_cube_011.rotation_euler = (0.0, 1.571, 0.0)
ob_cube_011.scale = (0.93, 0.09, 0.05)
ob_cube_011.lineart.crease_threshold = 0.0
ob_cube_012.location = (-4.807, 0.8767, 0.1342)
ob_cube_012.rotation_euler = (0.0, 1.571, 0.0)
ob_cube_012.scale = (0.93, 0.09, 0.05)
ob_cube_012.lineart.crease_threshold = 0.0
ob_cube_013.location = (-4.807, -1.713, 0.09421)
ob_cube_013.rotation_euler = (0.0, 1.571, 0.0)
ob_cube_013.scale = (0.98, 0.09, 0.05)
ob_cube_013.lineart.crease_threshold = 0.0
ob_cube_014.location = (3.533, -0.1333, -0.2858)
ob_cube_014.rotation_euler = (1.571, 0.0, 0.0)
ob_cube_014.scale = (1.01, 0.09, 0.05)
ob_cube_014.lineart.crease_threshold = 0.0
ob_cube_016.location = (-3.009, -1.741, -0.2262)
ob_cube_016.rotation_euler = (1.571, 0.0, 0.0)
ob_cube_016.scale = (1.76, 0.09, 0.05)
ob_cube_016.lineart.crease_threshold = 0.0
ob_cube_017.location = (-2.989, -1.714, 1.0)
ob_cube_017.scale = (1.75, 0.09, 0.07)
ob_cube_017.lineart.crease_threshold = 0.0
ob_cube_019.location = (-3.019, 0.866, 1.0)
ob_cube_019.scale = (1.78, 0.09, 0.07)
ob_cube_019.lineart.crease_threshold = 0.0
ob_cube_024.location = (-3.048, -0.4472, 1.03)
ob_cube_024.rotation_euler = (1.571, 0.0, 1.571)
ob_cube_024.scale = (1.31, 0.09, 1.82)
ob_cube_024.lineart.crease_threshold = 0.0
ob_cube_025.location = (-1.287, -1.713, 0.08)
ob_cube_025.rotation_euler = (0.0, 1.571, 0.0)
ob_cube_025.scale = (0.98, 0.09, 0.05)
ob_cube_025.lineart.crease_threshold = 0.0
ob_cube_026.location = (-3.037, -1.713, 0.4)
ob_cube_026.rotation_euler = (0.0, 1.571, 0.0)
ob_cube_026.scale = (0.55, 0.09, 0.05)
ob_cube_026.lineart.crease_threshold = 0.0
ob_cube_027.location = (-2.991, 0.8866, -0.2054)
ob_cube_027.rotation_euler = (1.571, 0.0, 0.0)
ob_cube_027.scale = (1.75, 0.09, 0.05)
ob_cube_027.lineart.crease_threshold = 0.0
ob_cube_028.location = (-4.801, -0.4134, -0.2054)
ob_cube_028.rotation_euler = (1.571, 0.0, 1.571)
ob_cube_028.scale = (1.23, 0.09, 0.05)
ob_cube_028.lineart.crease_threshold = 0.0
ob_cube_029.location = (-3.041, -0.4134, -0.2054)
ob_cube_029.rotation_euler = (1.571, 0.0, 1.571)
ob_cube_029.scale = (1.23, 0.09, 0.05)
ob_cube_029.lineart.crease_threshold = 0.0
ob_cube_030.location = (0.00293, 1.383, 2.28)
ob_cube_030.rotation_euler = (0.7854, 0.0, 0.0)
ob_cube_030.scale = (0.48, 0.08, 0.16)
ob_cube_030.lineart.crease_threshold = 0.0
ob_cube_031.location = (0.00293, 0.8215, 2.268)
ob_cube_031.rotation_euler = (-0.7871, 0.0, 0.0)
ob_cube_031.scale = (0.48, 0.23, 0.49)
ob_cube_031.lineart.crease_threshold = 0.0
ob_cube_032.location = (-0.1299, 0.0, 2.499)
ob_cube_032.scale = (0.2, 0.3, 0.75)
ob_cube_032.lineart.crease_threshold = 0.0
ob_cube_034.location = (1.3, 0.3858, 1.204)
ob_cube_034.rotation_euler = (1.571, 0.0, 1.571)
ob_cube_034.scale = (0.45, 0.07, 0.03)
ob_cube_034.lineart.crease_threshold = 0.0
ob_cube_035.location = (1.798, 0.3858, 1.204)
ob_cube_035.rotation_euler = (1.571, 0.0, 1.571)
ob_cube_035.scale = (0.45, 0.07, 0.03)
ob_cube_035.lineart.crease_threshold = 0.0
ob_cube_036.location = (2.279, 0.3858, 1.204)
ob_cube_036.rotation_euler = (1.571, 0.0, 1.571)
ob_cube_036.scale = (0.45, 0.07, 0.03)
ob_cube_036.lineart.crease_threshold = 0.0
ob_cube_037.location = (2.675, 0.3858, 1.204)
ob_cube_037.rotation_euler = (1.571, 0.0, 1.571)
ob_cube_037.scale = (0.45, 0.07, 0.03)
ob_cube_037.lineart.crease_threshold = 0.0
ob_cube_038.location = (3.604, 0.3858, 1.204)
ob_cube_038.rotation_euler = (1.571, 0.0, 1.571)
ob_cube_038.scale = (0.45, 0.07, 0.03)
ob_cube_038.lineart.crease_threshold = 0.0
ob_cube_039.location = (3.148, 0.3858, 1.204)
ob_cube_039.rotation_euler = (1.571, 0.0, 1.571)
ob_cube_039.scale = (0.45, 0.07, 0.03)
ob_cube_039.lineart.crease_threshold = 0.0
ob_cube_040.location = (4.046, 0.3858, 1.204)
ob_cube_040.rotation_euler = (1.571, 0.0, 1.571)
ob_cube_040.scale = (0.45, 0.07, 0.03)
ob_cube_040.lineart.crease_threshold = 0.0
ob_cube_041.location = (4.491, 0.3858, 1.204)
ob_cube_041.rotation_euler = (1.571, 0.0, 1.571)
ob_cube_041.scale = (0.45, 0.07, 0.03)
ob_cube_041.lineart.crease_threshold = 0.0
ob_cube_042.location = (5.701, 0.3858, 1.204)
ob_cube_042.rotation_euler = (1.571, 0.0, 1.571)
ob_cube_042.scale = (0.45, 0.07, 0.03)
ob_cube_042.lineart.crease_threshold = 0.0
ob_cube_043.location = (4.865, 0.3858, 1.204)
ob_cube_043.rotation_euler = (1.571, 0.0, 1.571)
ob_cube_043.scale = (0.45, 0.07, 0.03)
ob_cube_043.lineart.crease_threshold = 0.0
ob_cube_044.location = (5.282, 0.3858, 1.204)
ob_cube_044.rotation_euler = (1.571, 0.0, 1.571)
ob_cube_044.scale = (0.45, 0.07, 0.03)
ob_cube_044.lineart.crease_threshold = 0.0
ob_cube_045.location = (0.6732, 0.5754, 1.751)
ob_cube_045.rotation_euler = (-0.2618, 0.0, 0.0)
ob_cube_045.scale = (0.25, 0.07, 0.18)
ob_cube_045.lineart.crease_threshold = 0.0

# ---- collection membership
col_collection.objects.link(ob_cube)
col_collection.objects.link(ob_light)
col_collection.objects.link(ob_camera)
col_collection.objects.link(ob_cube_001)
col_collection.objects.link(ob_cube_002)
col_collection.objects.link(ob_cube_003)
col_collection.objects.link(ob_cube_004)
col_collection.objects.link(ob_cube_005)
col_collection.objects.link(ob_cube_006)
col_collection.objects.link(ob_cube_007)
col_collection.objects.link(ob_cube_008)
col_collection.objects.link(ob_cube_009)
col_collection.objects.link(ob_cube_010)
col_collection.objects.link(ob_cube_011)
col_collection.objects.link(ob_cube_012)
col_collection.objects.link(ob_cube_013)
col_collection.objects.link(ob_cube_014)
col_collection.objects.link(ob_cube_016)
col_collection.objects.link(ob_cube_017)
col_collection.objects.link(ob_cube_019)
col_collection.objects.link(ob_cube_024)
col_collection.objects.link(ob_cube_025)
col_collection.objects.link(ob_cube_026)
col_collection.objects.link(ob_cube_027)
col_collection.objects.link(ob_cube_028)
col_collection.objects.link(ob_cube_029)
col_collection.objects.link(ob_cube_030)
col_collection.objects.link(ob_cube_031)
col_collection.objects.link(ob_cube_032)
col_collection.objects.link(ob_cube_034)
col_collection.objects.link(ob_cube_035)
col_collection.objects.link(ob_cube_036)
col_collection.objects.link(ob_cube_037)
col_collection.objects.link(ob_cube_038)
col_collection.objects.link(ob_cube_039)
col_collection.objects.link(ob_cube_040)
col_collection.objects.link(ob_cube_041)
col_collection.objects.link(ob_cube_042)
col_collection.objects.link(ob_cube_043)
col_collection.objects.link(ob_cube_044)
col_collection.objects.link(ob_cube_045)

# ---- scene / render settings (as saved in the file)
scene.camera = ob_camera
scene.frame_start = 1; scene.frame_end = 250; scene.frame_set(1)
scene.render.engine = 'BLENDER_EEVEE_NEXT'
scene.cycles.use_denoising = False
scene.cycles.samples = 128
scene.cycles.sampling_pattern = 'TABULATED_SOBOL'
scene.cycles.use_adaptive_sampling = False
scene.cycles.use_light_tree = False
scene.view_settings.view_transform = 'Filmic'
bpy.context.view_layer.update()
